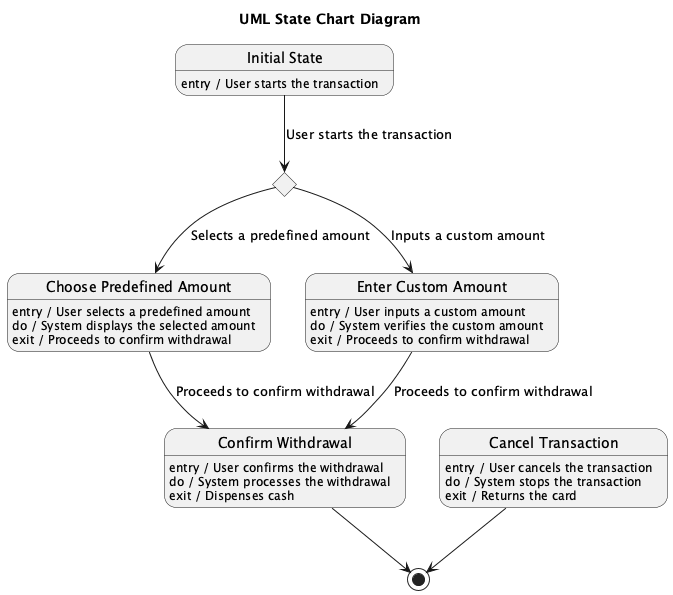

The diagram above was rendered by PlantUML. Its source (embedded in the PNG):
@startuml
title UML State Chart Diagram

state "Initial State" as IS
IS : entry / User starts the transaction

state "Choose Predefined Amount" as CPA
CPA : entry / User selects a predefined amount
CPA : do / System displays the selected amount
CPA : exit / Proceeds to confirm withdrawal

state "Enter Custom Amount" as EA
EA : entry / User inputs a custom amount
EA : do / System verifies the custom amount
EA : exit / Proceeds to confirm withdrawal

state "Confirm Withdrawal" as CW
CW : entry / User confirms the withdrawal
CW : do / System processes the withdrawal
CW : exit / Dispenses cash

state "Cancel Transaction" as CT
CT : entry / User cancels the transaction
CT : do / System stops the transaction
CT : exit / Returns the card

state Choice <<choice>>
IS --> Choice : User starts the transaction
Choice --> CPA : Selects a predefined amount
Choice --> EA : Inputs a custom amount

CPA --> CW : Proceeds to confirm withdrawal
EA --> CW : Proceeds to confirm withdrawal

CW --> [*]
CT --> [*]

@enduml